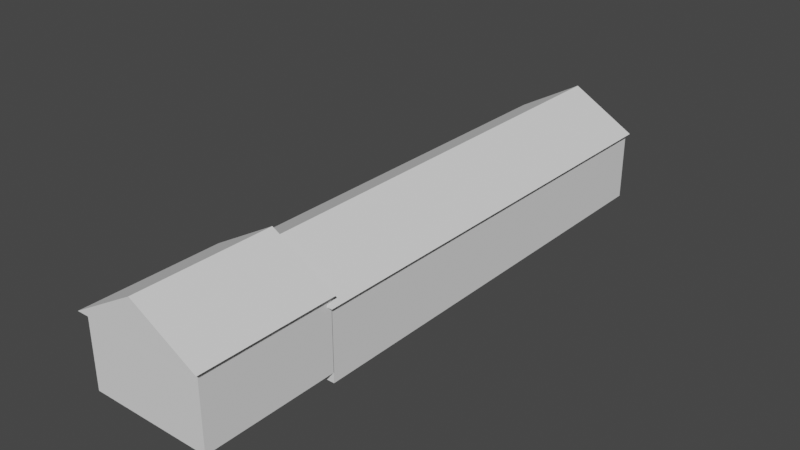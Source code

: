 # Source: Apartment1.blend  (saved by Blender 3.3.6; exported with 4.5.12 LTS)
import bpy
from mathutils import Matrix  # noqa: F401  (used for matrix-valued properties, if any)

bpy.ops.wm.read_factory_settings(use_empty=True)
scene = bpy.context.scene
scene.name = 'Scene'

# ---- collections
col_collection = bpy.data.collections.new('Collection'); scene.collection.children.link(col_collection)

# ---- world
world_world = bpy.data.worlds.new('World'); scene.world = world_world
world_world.use_nodes = True; world_world.node_tree.nodes.clear()
_N = world_world.node_tree.nodes; _L = world_world.node_tree.links
n0 = _N.new('ShaderNodeOutputWorld'); n0.name = 'World Output'; n0.location = (300, 300)
n1 = _N.new('ShaderNodeBackground'); n1.name = 'Background'; n1.location = (10, 300)
n1.inputs[0].default_value = (0.05088, 0.05088, 0.05088, 1.0)
_L.new(n1.outputs[0], n0.inputs[0])
n0.is_active_output = True
world_world.color = (0.05088, 0.05088, 0.05088)
world_world.use_sun_shadow = False
world_world.sun_shadow_jitter_overblur = 0.0

# ---- meshes
me_cube_001 = bpy.data.meshes.new('Cube.001')
me_cube_001.from_pydata([(-6.099, -0.567, 3.048), (-6.099, 11.12, 3.048), (5.023, -0.567, 3.048), (-0.5378, -0.567, 6.218), (5.023, 11.12, 3.048), (-0.5378, 11.12, 6.218)], [], [(1, 5, 4), (2, 3, 0), (1, 4, 2, 0)])
_uv = me_cube_001.uv_layers.new(name='UVMap')
_uv.uv.foreach_set('vector', [0.002938, 0.5152, 0.1403, 0.7562, 0.002938, 0.9971, 0.1461, 0.5152, 0.2835, 0.7562, 0.1461, 0.9971, 0.4848, 0.5094, 0.002938, 0.5094, 0.002938, 0.002938, 0.4848, 0.002938])
me_cube_001.update()
me_cube_002 = bpy.data.meshes.new('Cube.002')
me_cube_002.from_pydata([(-5.699, -0.167, 3.048), (-5.699, 11.12, 3.048), (4.623, -0.167, 3.048), (4.623, 11.12, 3.048), (-5.699, -0.167, 0.0), (-5.699, 11.12, 0.0), (4.623, 11.12, 0.0), (4.623, -0.167, 0.0)], [], [(4, 0, 1, 5), (5, 1, 3, 6), (6, 3, 2, 7), (7, 2, 0, 4), (3, 1, 0, 2)])
_uv = me_cube_002.uv_layers.new(name='UVMap')
_uv.uv.foreach_set('vector', [0.125, 0.9072, 0.004281, 0.9072, 0.004281, 0.46, 0.125, 0.46, 0.625, 0.8688, 0.5043, 0.8688, 0.5043, 0.46, 0.625, 0.46, 0.375, 0.9072, 0.2543, 0.9072, 0.2543, 0.46, 0.375, 0.46, 0.875, 0.8688, 0.7543, 0.8688, 0.7543, 0.46, 0.875, 0.46, 0.8305, 0.4514, 0.4217, 0.4514, 0.4217, 0.004281, 0.8305, 0.004281])
me_cube_002.update()
me_cube_003 = bpy.data.meshes.new('Cube.003')
me_cube_003.from_pydata([(-6.099, 10.69, 2.199), (-6.099, 48.92, 2.199), (5.023, 10.69, 2.199), (-0.5378, 10.69, 5.369), (5.023, 48.92, 2.199), (-0.5378, 48.92, 5.369)], [], [(1, 5, 4), (2, 3, 0), (1, 4, 2, 0)])
_uv = me_cube_003.uv_layers.new(name='UVMap')
_uv.uv.foreach_set('vector', [0.5542, 0.002691, 0.6366, 0.1474, 0.5542, 0.292, 0.5542, 0.2974, 0.6366, 0.4421, 0.5542, 0.5867, 0.292, 0.9973, 0.002691, 0.9973, 0.002691, 0.002691, 0.292, 0.002691])
me_cube_003.update()
me_cube_004 = bpy.data.meshes.new('Cube.004')
me_cube_004.from_pydata([(-5.699, 11.09, -3.897), (-5.699, 11.09, 2.199), (-5.699, 48.92, -3.897), (-5.699, 48.92, 2.199), (4.623, 11.09, -3.897), (4.623, 11.09, 2.199), (4.623, 48.92, -3.897), (4.623, 48.92, 2.199), (-5.699, 11.09, -0.8492), (-5.699, 48.92, -0.8492), (4.623, 48.92, -0.8492), (4.623, 11.09, -0.8492)], [], [(8, 1, 3, 9), (9, 3, 7, 10), (10, 7, 5, 11), (11, 5, 1, 8), (2, 6, 4, 0), (7, 3, 1, 5), (4, 11, 8, 0), (6, 10, 11, 4), (2, 9, 10, 6), (0, 8, 9, 2)])
_uv = me_cube_004.uv_layers.new(name='UVMap')
_uv.uv.foreach_set('vector', [0.604, 0.935, 0.529, 0.935, 0.529, 0.00422, 0.604, 0.00422, 0.9208, 0.2582, 0.8458, 0.2582, 0.8458, 0.00422, 0.9208, 0.00422, 0.7624, 0.935, 0.6874, 0.935, 0.6874, 0.00422, 0.7624, 0.00422, 0.9208, 0.5205, 0.8458, 0.5205, 0.8458, 0.2666, 0.9208, 0.2666, 0.2582, 0.935, 0.00422, 0.935, 0.00422, 0.00422, 0.2582, 0.00422, 0.5205, 0.935, 0.2666, 0.935, 0.2666, 0.00422, 0.5205, 0.00422, 0.9958, 0.5205, 0.9208, 0.5205, 0.9208, 0.2666, 0.9958, 0.2666, 0.8374, 0.935, 0.7624, 0.935, 0.7624, 0.00422, 0.8374, 0.00422, 0.9958, 0.2582, 0.9208, 0.2582, 0.9208, 0.00422, 0.9958, 0.00422, 0.679, 0.935, 0.604, 0.935, 0.604, 0.00422, 0.679, 0.00422])
me_cube_004.update()
me_cube_005 = bpy.data.meshes.new('Cube.005')
me_cube_005.from_pydata([(-5.699, -0.167, -3.048), (-5.699, 11.12, -3.048), (4.623, -0.167, -3.048), (4.623, 11.12, -3.048), (-5.699, -0.167, 0.0), (-5.699, 11.12, 0.0), (4.623, 11.12, 0.0), (4.623, -0.167, 0.0)], [], [(1, 3, 2, 0), (2, 7, 4, 0), (3, 6, 7, 2), (1, 5, 6, 3), (0, 4, 5, 1)])
_uv = me_cube_005.uv_layers.new(name='UVMap')
_uv.uv.foreach_set('vector', [0.4131, 0.4514, 0.004281, 0.4514, 0.004281, 0.004281, 0.4131, 0.004281, 0.9957, 0.8688, 0.875, 0.8688, 0.875, 0.46, 0.9957, 0.46, 0.4957, 0.9072, 0.375, 0.9072, 0.375, 0.46, 0.4957, 0.46, 0.7457, 0.8688, 0.625, 0.8688, 0.625, 0.46, 0.7457, 0.46, 0.2457, 0.9072, 0.125, 0.9072, 0.125, 0.46, 0.2457, 0.46])
me_cube_005.update()
me_cube_006 = bpy.data.meshes.new('Cube.006')
me_cube_006.from_pydata([(-6.099, -0.567, 3.048), (-6.099, 11.12, 3.048), (5.023, -0.567, 3.048), (-0.5378, -0.567, 6.218), (5.023, 11.12, 3.048), (-0.5378, 11.12, 6.218)], [], [(0, 3, 5, 1), (4, 5, 3, 2)])
_uv = me_cube_006.uv_layers.new(name='UVMap')
_uv.uv.foreach_set('vector', [0.9971, 0.002938, 0.9971, 0.2802, 0.4906, 0.2802, 0.4906, 0.002938, 0.4906, 0.4215, 0.4906, 0.2802, 0.9971, 0.2802, 0.9971, 0.4215])
me_cube_006.update()
me_cube_007 = bpy.data.meshes.new('Cube.007')
me_cube_007.from_pydata([(-6.099, 10.69, 2.199), (-6.099, 48.92, 2.199), (5.023, 10.69, 2.199), (-0.5378, 10.69, 5.369), (5.023, 48.92, 2.199), (-0.5378, 48.92, 5.369)], [], [(0, 3, 5, 1), (4, 5, 3, 2)])
_uv = me_cube_007.uv_layers.new(name='UVMap')
_uv.uv.foreach_set('vector', [0.5488, 0.9973, 0.3822, 0.9973, 0.3822, 0.002691, 0.5488, 0.002691, 0.2974, 0.002691, 0.3822, 0.002691, 0.3822, 0.9973, 0.2974, 0.9973])
me_cube_007.update()

# ---- objects
ob_empty = bpy.data.objects.new('Empty', None)
ob_roof = bpy.data.objects.new('Roof', me_cube_001)
ob_wall_001 = bpy.data.objects.new('Wall.001', me_cube_002)
ob_roof_001 = bpy.data.objects.new('Roof.001', me_cube_003)
ob_wall_002 = bpy.data.objects.new('Wall.002', me_cube_004)
ob_wall_003 = bpy.data.objects.new('Wall.003', me_cube_005)
ob_roof_002 = bpy.data.objects.new('Roof.002', me_cube_006)
ob_roof_003 = bpy.data.objects.new('Roof.003', me_cube_007)

# ---- transforms, parenting, visibility, modifiers, constraints
ob_empty.location = (11.57, 12.19, 0.0)
ob_empty.scale = (17.47, 17.47, 17.47)
ob_empty.empty_display_type = 'IMAGE'
ob_empty.empty_display_size = 5.0
ob_roof.location = (0.0, 0.0, 0.0)
ob_wall_001.location = (0.0, 0.0, 0.0)
ob_roof_001.location = (0.0, 0.0, 0.0)
ob_wall_002.location = (0.0, 0.0, 0.0)
ob_wall_003.location = (0.0, 0.0, 0.0)
ob_roof_002.location = (0.0, 0.0, 0.0)
ob_roof_003.location = (0.0, 0.0, 0.0)

# ---- collection membership
col_collection.objects.link(ob_empty)
col_collection.objects.link(ob_roof)
col_collection.objects.link(ob_wall_001)
col_collection.objects.link(ob_roof_001)
col_collection.objects.link(ob_wall_002)
col_collection.objects.link(ob_wall_003)
col_collection.objects.link(ob_roof_002)
col_collection.objects.link(ob_roof_003)

# ---- scene / render settings (as saved in the file)
scene.frame_start = 1; scene.frame_end = 250; scene.frame_set(1)
scene.render.engine = 'BLENDER_EEVEE_NEXT'
scene.cycles.sampling_pattern = 'TABULATED_SOBOL'
scene.cycles.use_light_tree = False
scene.view_settings.view_transform = 'Filmic'
bpy.context.view_layer.update()

# ---- added for rendering (the .blend has no active camera and no usable light): camera, sun
cam_auto = bpy.data.cameras.new('AutoCamera')
cam_auto.lens = 50.0
cam_auto.sensor_width = 36.0
cam_auto.clip_end = 1000.0
ob_auto_camera = bpy.data.objects.new('AutoCamera', cam_auto)
scene.collection.objects.link(ob_auto_camera)
ob_auto_camera.location = (47.3173, -33.2484, 39.4446)
ob_auto_camera.rotation_euler = (1.09748, -7.21219e-08, 0.694738)
scene.camera = ob_auto_camera
light_auto_sun = bpy.data.lights.new('AutoSun', 'SUN')
light_auto_sun.energy = 3.0
light_auto_sun.angle = 0.0523599
ob_auto_sun = bpy.data.objects.new('AutoSun', light_auto_sun)
scene.collection.objects.link(ob_auto_sun)
ob_auto_sun.rotation_euler = (0.872665, 0.174533, 0.523599)
bpy.context.view_layer.update()
